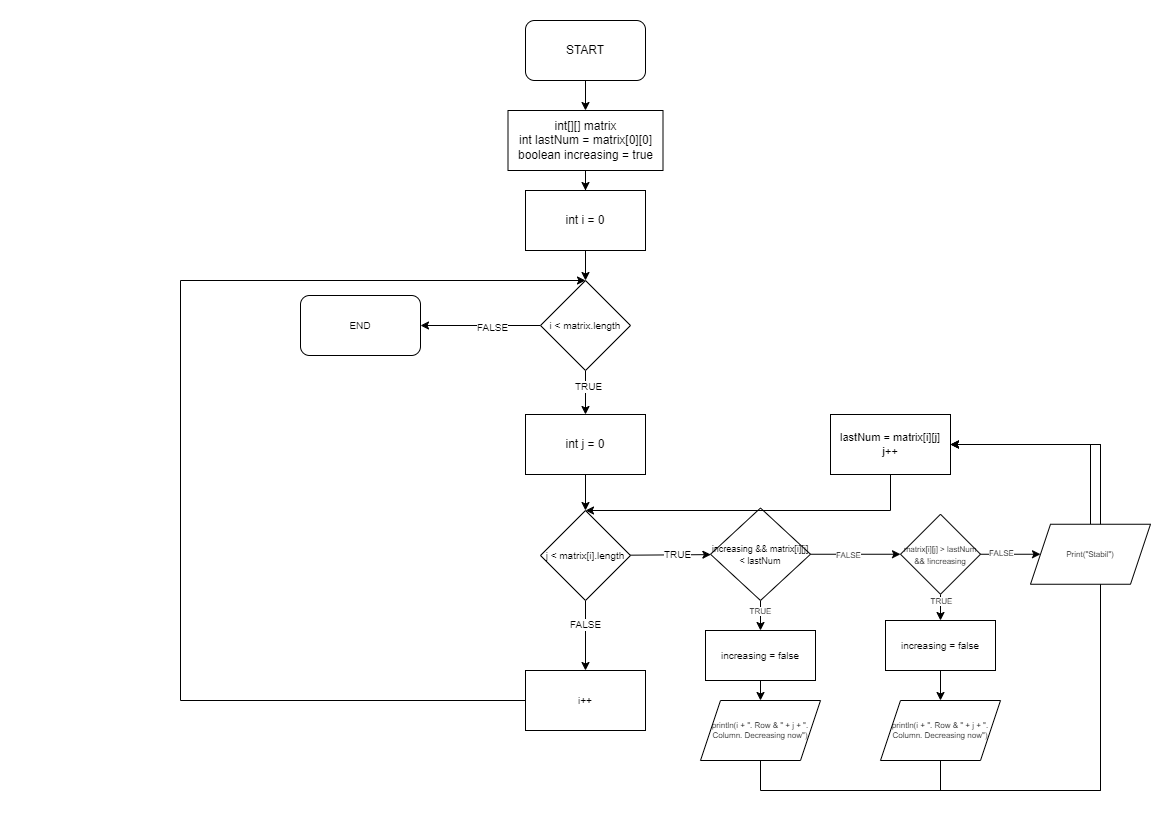

The diagram above was exported from draw.io. Its source (the exported page's mxGraphModel, read from the mxfile embedded in the PNG):
<mxGraphModel dx="1036" dy="606" grid="1" gridSize="10" guides="1" tooltips="1" connect="1" arrows="1" fold="1" page="1" pageScale="1" pageWidth="1169" pageHeight="827" math="0" shadow="0">
  <root>
    <mxCell id="0" />
    <mxCell id="1" parent="0" />
    <mxCell id="06dIGmJj7ouAmUgRLGdk-3" value="" style="edgeStyle=orthogonalEdgeStyle;rounded=0;orthogonalLoop=1;jettySize=auto;html=1;" edge="1" parent="1" source="06dIGmJj7ouAmUgRLGdk-1" target="06dIGmJj7ouAmUgRLGdk-2">
      <mxGeometry relative="1" as="geometry" />
    </mxCell>
    <mxCell id="06dIGmJj7ouAmUgRLGdk-1" value="START" style="rounded=1;whiteSpace=wrap;html=1;" vertex="1" parent="1">
      <mxGeometry x="525" y="20" width="120" height="60" as="geometry" />
    </mxCell>
    <mxCell id="06dIGmJj7ouAmUgRLGdk-5" value="" style="edgeStyle=orthogonalEdgeStyle;rounded=0;orthogonalLoop=1;jettySize=auto;html=1;" edge="1" parent="1" source="06dIGmJj7ouAmUgRLGdk-2" target="06dIGmJj7ouAmUgRLGdk-4">
      <mxGeometry relative="1" as="geometry" />
    </mxCell>
    <mxCell id="06dIGmJj7ouAmUgRLGdk-2" value="int[][] matrix&lt;br&gt;int lastNum = matrix[0][0]&lt;br&gt;boolean increasing = true" style="rounded=0;whiteSpace=wrap;html=1;" vertex="1" parent="1">
      <mxGeometry x="507.5" y="110" width="155" height="60" as="geometry" />
    </mxCell>
    <mxCell id="06dIGmJj7ouAmUgRLGdk-7" value="" style="edgeStyle=orthogonalEdgeStyle;rounded=0;orthogonalLoop=1;jettySize=auto;html=1;" edge="1" parent="1" source="06dIGmJj7ouAmUgRLGdk-4" target="06dIGmJj7ouAmUgRLGdk-6">
      <mxGeometry relative="1" as="geometry" />
    </mxCell>
    <mxCell id="06dIGmJj7ouAmUgRLGdk-4" value="int i = 0" style="whiteSpace=wrap;html=1;rounded=0;" vertex="1" parent="1">
      <mxGeometry x="525" y="190" width="120" height="60" as="geometry" />
    </mxCell>
    <mxCell id="06dIGmJj7ouAmUgRLGdk-9" value="" style="edgeStyle=orthogonalEdgeStyle;rounded=0;orthogonalLoop=1;jettySize=auto;html=1;fontSize=10;" edge="1" parent="1" source="06dIGmJj7ouAmUgRLGdk-6" target="06dIGmJj7ouAmUgRLGdk-10">
      <mxGeometry relative="1" as="geometry">
        <mxPoint x="475" y="325" as="targetPoint" />
      </mxGeometry>
    </mxCell>
    <mxCell id="06dIGmJj7ouAmUgRLGdk-11" value="FALSE" style="edgeLabel;html=1;align=center;verticalAlign=middle;resizable=0;points=[];fontSize=10;" vertex="1" connectable="0" parent="06dIGmJj7ouAmUgRLGdk-9">
      <mxGeometry x="-0.1881" y="1" relative="1" as="geometry">
        <mxPoint as="offset" />
      </mxGeometry>
    </mxCell>
    <mxCell id="06dIGmJj7ouAmUgRLGdk-13" value="" style="edgeStyle=orthogonalEdgeStyle;rounded=0;orthogonalLoop=1;jettySize=auto;html=1;fontSize=10;" edge="1" parent="1" source="06dIGmJj7ouAmUgRLGdk-6" target="06dIGmJj7ouAmUgRLGdk-12">
      <mxGeometry relative="1" as="geometry" />
    </mxCell>
    <mxCell id="06dIGmJj7ouAmUgRLGdk-14" value="TRUE" style="edgeLabel;html=1;align=center;verticalAlign=middle;resizable=0;points=[];fontSize=10;" vertex="1" connectable="0" parent="06dIGmJj7ouAmUgRLGdk-13">
      <mxGeometry x="-0.3139" y="2" relative="1" as="geometry">
        <mxPoint as="offset" />
      </mxGeometry>
    </mxCell>
    <mxCell id="06dIGmJj7ouAmUgRLGdk-6" value="&lt;font style=&quot;font-size: 10px;&quot;&gt;i &amp;lt; matrix.length&lt;/font&gt;" style="rhombus;whiteSpace=wrap;html=1;rounded=0;" vertex="1" parent="1">
      <mxGeometry x="540" y="280" width="90" height="90" as="geometry" />
    </mxCell>
    <mxCell id="06dIGmJj7ouAmUgRLGdk-10" value="END" style="rounded=1;whiteSpace=wrap;html=1;fontSize=10;" vertex="1" parent="1">
      <mxGeometry x="300" y="295" width="120" height="60" as="geometry" />
    </mxCell>
    <mxCell id="06dIGmJj7ouAmUgRLGdk-16" value="" style="edgeStyle=orthogonalEdgeStyle;rounded=0;orthogonalLoop=1;jettySize=auto;html=1;fontSize=10;" edge="1" parent="1" source="06dIGmJj7ouAmUgRLGdk-12" target="06dIGmJj7ouAmUgRLGdk-15">
      <mxGeometry relative="1" as="geometry" />
    </mxCell>
    <mxCell id="06dIGmJj7ouAmUgRLGdk-12" value="int j = 0" style="whiteSpace=wrap;html=1;rounded=0;" vertex="1" parent="1">
      <mxGeometry x="525" y="414" width="120" height="60" as="geometry" />
    </mxCell>
    <mxCell id="06dIGmJj7ouAmUgRLGdk-18" value="" style="edgeStyle=orthogonalEdgeStyle;rounded=0;orthogonalLoop=1;jettySize=auto;html=1;fontSize=10;" edge="1" parent="1" source="06dIGmJj7ouAmUgRLGdk-15" target="06dIGmJj7ouAmUgRLGdk-17">
      <mxGeometry relative="1" as="geometry" />
    </mxCell>
    <mxCell id="06dIGmJj7ouAmUgRLGdk-19" value="FALSE" style="edgeLabel;html=1;align=center;verticalAlign=middle;resizable=0;points=[];fontSize=10;" vertex="1" connectable="0" parent="06dIGmJj7ouAmUgRLGdk-18">
      <mxGeometry x="-0.3439" y="-1" relative="1" as="geometry">
        <mxPoint as="offset" />
      </mxGeometry>
    </mxCell>
    <mxCell id="06dIGmJj7ouAmUgRLGdk-23" value="" style="edgeStyle=none;rounded=0;orthogonalLoop=1;jettySize=auto;html=1;fontSize=10;" edge="1" parent="1" source="06dIGmJj7ouAmUgRLGdk-15" target="06dIGmJj7ouAmUgRLGdk-22">
      <mxGeometry relative="1" as="geometry" />
    </mxCell>
    <mxCell id="06dIGmJj7ouAmUgRLGdk-24" value="TRUE" style="edgeLabel;html=1;align=center;verticalAlign=middle;resizable=0;points=[];fontSize=10;" vertex="1" connectable="0" parent="06dIGmJj7ouAmUgRLGdk-23">
      <mxGeometry x="0.1753" y="1" relative="1" as="geometry">
        <mxPoint as="offset" />
      </mxGeometry>
    </mxCell>
    <mxCell id="06dIGmJj7ouAmUgRLGdk-15" value="&lt;font style=&quot;font-size: 10px;&quot;&gt;j &amp;lt; matrix[i].length&lt;/font&gt;" style="rhombus;whiteSpace=wrap;html=1;rounded=0;fontSize=10;" vertex="1" parent="1">
      <mxGeometry x="540" y="510" width="90" height="90" as="geometry" />
    </mxCell>
    <mxCell id="06dIGmJj7ouAmUgRLGdk-21" style="edgeStyle=none;rounded=0;orthogonalLoop=1;jettySize=auto;html=1;fontSize=10;entryX=0.5;entryY=0;entryDx=0;entryDy=0;" edge="1" parent="1" source="06dIGmJj7ouAmUgRLGdk-17" target="06dIGmJj7ouAmUgRLGdk-6">
      <mxGeometry relative="1" as="geometry">
        <mxPoint x="459.9999999999998" y="270" as="targetPoint" />
        <Array as="points">
          <mxPoint x="180" y="700" />
          <mxPoint x="180" y="280" />
        </Array>
      </mxGeometry>
    </mxCell>
    <mxCell id="06dIGmJj7ouAmUgRLGdk-17" value="i++" style="whiteSpace=wrap;html=1;fontSize=10;rounded=0;" vertex="1" parent="1">
      <mxGeometry x="525" y="670" width="120" height="60" as="geometry" />
    </mxCell>
    <mxCell id="06dIGmJj7ouAmUgRLGdk-26" value="" style="edgeStyle=none;rounded=0;orthogonalLoop=1;jettySize=auto;html=1;fontSize=9;" edge="1" parent="1" source="06dIGmJj7ouAmUgRLGdk-22" target="06dIGmJj7ouAmUgRLGdk-25">
      <mxGeometry relative="1" as="geometry" />
    </mxCell>
    <mxCell id="06dIGmJj7ouAmUgRLGdk-30" value="FALSE" style="edgeLabel;html=1;align=center;verticalAlign=middle;resizable=0;points=[];fontSize=8;" vertex="1" connectable="0" parent="06dIGmJj7ouAmUgRLGdk-26">
      <mxGeometry x="-0.1759" y="-1" relative="1" as="geometry">
        <mxPoint as="offset" />
      </mxGeometry>
    </mxCell>
    <mxCell id="06dIGmJj7ouAmUgRLGdk-33" value="" style="edgeStyle=none;rounded=0;orthogonalLoop=1;jettySize=auto;html=1;fontSize=8;" edge="1" parent="1" source="06dIGmJj7ouAmUgRLGdk-22" target="06dIGmJj7ouAmUgRLGdk-32">
      <mxGeometry relative="1" as="geometry" />
    </mxCell>
    <mxCell id="06dIGmJj7ouAmUgRLGdk-41" value="TRUE" style="edgeLabel;html=1;align=center;verticalAlign=middle;resizable=0;points=[];fontSize=8;" vertex="1" connectable="0" parent="06dIGmJj7ouAmUgRLGdk-33">
      <mxGeometry x="-0.3619" y="-1" relative="1" as="geometry">
        <mxPoint as="offset" />
      </mxGeometry>
    </mxCell>
    <mxCell id="06dIGmJj7ouAmUgRLGdk-22" value="&lt;font style=&quot;font-size: 9px;&quot;&gt;increasing &amp;amp;&amp;amp; matrix[i][j] &amp;lt; lastNum&lt;/font&gt;" style="rhombus;whiteSpace=wrap;html=1;fontSize=10;rounded=0;" vertex="1" parent="1">
      <mxGeometry x="710" y="507.5" width="100" height="92.5" as="geometry" />
    </mxCell>
    <mxCell id="06dIGmJj7ouAmUgRLGdk-28" value="" style="edgeStyle=none;rounded=0;orthogonalLoop=1;jettySize=auto;html=1;fontSize=8;" edge="1" parent="1" source="06dIGmJj7ouAmUgRLGdk-25" target="06dIGmJj7ouAmUgRLGdk-31">
      <mxGeometry relative="1" as="geometry">
        <mxPoint x="1030" y="554.5" as="targetPoint" />
      </mxGeometry>
    </mxCell>
    <mxCell id="06dIGmJj7ouAmUgRLGdk-29" value="FALSE" style="edgeLabel;html=1;align=center;verticalAlign=middle;resizable=0;points=[];fontSize=8;" vertex="1" connectable="0" parent="06dIGmJj7ouAmUgRLGdk-28">
      <mxGeometry x="-0.3202" y="1" relative="1" as="geometry">
        <mxPoint as="offset" />
      </mxGeometry>
    </mxCell>
    <mxCell id="06dIGmJj7ouAmUgRLGdk-39" style="edgeStyle=none;rounded=0;orthogonalLoop=1;jettySize=auto;html=1;entryX=0.5;entryY=0;entryDx=0;entryDy=0;fontSize=8;" edge="1" parent="1" source="06dIGmJj7ouAmUgRLGdk-25" target="06dIGmJj7ouAmUgRLGdk-36">
      <mxGeometry relative="1" as="geometry" />
    </mxCell>
    <mxCell id="06dIGmJj7ouAmUgRLGdk-42" value="TRUE" style="edgeLabel;html=1;align=center;verticalAlign=middle;resizable=0;points=[];fontSize=8;" vertex="1" connectable="0" parent="06dIGmJj7ouAmUgRLGdk-39">
      <mxGeometry x="-0.4476" relative="1" as="geometry">
        <mxPoint as="offset" />
      </mxGeometry>
    </mxCell>
    <mxCell id="06dIGmJj7ouAmUgRLGdk-25" value="&lt;font style=&quot;font-size: 8px;&quot;&gt;matrix[i][j] &amp;gt; lastNum &amp;amp;&amp;amp; !increasing&lt;/font&gt;" style="rhombus;whiteSpace=wrap;html=1;fontSize=10;rounded=0;" vertex="1" parent="1">
      <mxGeometry x="900" y="513.75" width="80" height="80" as="geometry" />
    </mxCell>
    <mxCell id="06dIGmJj7ouAmUgRLGdk-35" value="" style="edgeStyle=none;rounded=0;orthogonalLoop=1;jettySize=auto;html=1;fontSize=8;" edge="1" parent="1" source="06dIGmJj7ouAmUgRLGdk-32" target="06dIGmJj7ouAmUgRLGdk-34">
      <mxGeometry relative="1" as="geometry" />
    </mxCell>
    <mxCell id="06dIGmJj7ouAmUgRLGdk-32" value="increasing = false" style="whiteSpace=wrap;html=1;fontSize=10;rounded=0;" vertex="1" parent="1">
      <mxGeometry x="705" y="630" width="110" height="50" as="geometry" />
    </mxCell>
    <mxCell id="06dIGmJj7ouAmUgRLGdk-45" style="edgeStyle=none;rounded=0;orthogonalLoop=1;jettySize=auto;html=1;entryX=1;entryY=0.5;entryDx=0;entryDy=0;fontSize=11;" edge="1" parent="1" source="06dIGmJj7ouAmUgRLGdk-34" target="06dIGmJj7ouAmUgRLGdk-43">
      <mxGeometry relative="1" as="geometry">
        <Array as="points">
          <mxPoint x="760" y="790" />
          <mxPoint x="1100" y="790" />
          <mxPoint x="1100" y="444" />
        </Array>
      </mxGeometry>
    </mxCell>
    <mxCell id="06dIGmJj7ouAmUgRLGdk-34" value="println(i + &quot;. Row &amp;amp; &quot; + j + &quot;. Column. Decreasing now&quot;)" style="shape=parallelogram;perimeter=parallelogramPerimeter;whiteSpace=wrap;html=1;fixedSize=1;fontSize=8;" vertex="1" parent="1">
      <mxGeometry x="700" y="700" width="120" height="60" as="geometry" />
    </mxCell>
    <mxCell id="06dIGmJj7ouAmUgRLGdk-40" style="edgeStyle=none;rounded=0;orthogonalLoop=1;jettySize=auto;html=1;entryX=0.5;entryY=0;entryDx=0;entryDy=0;fontSize=8;" edge="1" parent="1" source="06dIGmJj7ouAmUgRLGdk-36" target="06dIGmJj7ouAmUgRLGdk-37">
      <mxGeometry relative="1" as="geometry" />
    </mxCell>
    <mxCell id="06dIGmJj7ouAmUgRLGdk-36" value="increasing = false" style="whiteSpace=wrap;html=1;fontSize=10;rounded=0;" vertex="1" parent="1">
      <mxGeometry x="885" y="620" width="110" height="50" as="geometry" />
    </mxCell>
    <mxCell id="06dIGmJj7ouAmUgRLGdk-37" value="println(i + &quot;. Row &amp;amp; &quot; + j + &quot;. Column. Decreasing now&quot;)" style="shape=parallelogram;perimeter=parallelogramPerimeter;whiteSpace=wrap;html=1;fixedSize=1;fontSize=8;" vertex="1" parent="1">
      <mxGeometry x="880" y="700" width="120" height="60" as="geometry" />
    </mxCell>
    <mxCell id="06dIGmJj7ouAmUgRLGdk-44" style="edgeStyle=none;rounded=0;orthogonalLoop=1;jettySize=auto;html=1;entryX=0.5;entryY=0;entryDx=0;entryDy=0;fontSize=11;" edge="1" parent="1" source="06dIGmJj7ouAmUgRLGdk-43" target="06dIGmJj7ouAmUgRLGdk-15">
      <mxGeometry relative="1" as="geometry">
        <Array as="points">
          <mxPoint x="890" y="510" />
        </Array>
      </mxGeometry>
    </mxCell>
    <mxCell id="06dIGmJj7ouAmUgRLGdk-43" value="&lt;font style=&quot;font-size: 11px;&quot;&gt;lastNum = matrix[i][j]&lt;br&gt;j++&lt;/font&gt;" style="rounded=0;whiteSpace=wrap;html=1;fontSize=8;" vertex="1" parent="1">
      <mxGeometry x="830" y="414" width="120" height="60" as="geometry" />
    </mxCell>
    <mxCell id="06dIGmJj7ouAmUgRLGdk-47" style="edgeStyle=none;rounded=0;orthogonalLoop=1;jettySize=auto;html=1;entryX=1;entryY=0.5;entryDx=0;entryDy=0;fontSize=11;" edge="1" parent="1" source="06dIGmJj7ouAmUgRLGdk-31" target="06dIGmJj7ouAmUgRLGdk-43">
      <mxGeometry relative="1" as="geometry">
        <Array as="points">
          <mxPoint x="1090" y="444" />
        </Array>
      </mxGeometry>
    </mxCell>
    <mxCell id="06dIGmJj7ouAmUgRLGdk-46" style="edgeStyle=none;rounded=0;orthogonalLoop=1;jettySize=auto;html=1;entryX=1;entryY=0.5;entryDx=0;entryDy=0;fontSize=11;exitX=0.5;exitY=1;exitDx=0;exitDy=0;" edge="1" parent="1" source="06dIGmJj7ouAmUgRLGdk-37" target="06dIGmJj7ouAmUgRLGdk-43">
      <mxGeometry relative="1" as="geometry">
        <mxPoint x="770" y="756" as="sourcePoint" />
        <mxPoint x="960" y="440" as="targetPoint" />
        <Array as="points">
          <mxPoint x="940" y="790" />
          <mxPoint x="1100" y="790" />
          <mxPoint x="1100" y="444" />
        </Array>
      </mxGeometry>
    </mxCell>
    <mxCell id="06dIGmJj7ouAmUgRLGdk-31" value="Print(&quot;Stabil&quot;)" style="shape=parallelogram;perimeter=parallelogramPerimeter;whiteSpace=wrap;html=1;fixedSize=1;fontSize=8;" vertex="1" parent="1">
      <mxGeometry x="1030" y="523.75" width="120" height="60" as="geometry" />
    </mxCell>
  </root>
</mxGraphModel>